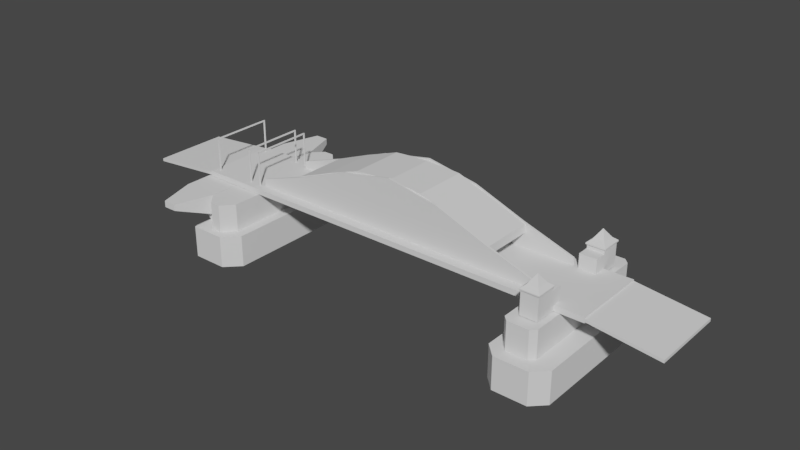 # Source: Bridge_collision.blend  (saved by Blender 2.79.0; exported with 4.5.12 LTS)
import bpy
from mathutils import Matrix  # noqa: F401  (used for matrix-valued properties, if any)

bpy.ops.wm.read_factory_settings(use_empty=True)
scene = bpy.context.scene
scene.name = 'Scene'

# ---- collections
col_collection_1 = bpy.data.collections.new('Collection 1'); scene.collection.children.link(col_collection_1)

# ---- world
world_world = bpy.data.worlds.new('World'); scene.world = world_world
world_world.color = (0.05088, 0.05088, 0.05088)
world_world.use_sun_shadow = False
world_world.sun_shadow_jitter_overblur = 0.0
world_world.cycles.sampling_method = 'MANUAL'

# ---- meshes
me_cube = bpy.data.meshes.new('Cube')
me_cube.from_pydata([(-79.43, -14.1, -1.0), (-79.43, -14.1, 1.0), (-79.43, 14.1, -1.0), (-79.43, 14.1, 1.0), (79.43, -14.1, -1.0), (79.43, -14.1, 1.0), (79.43, 14.1, -1.0), (79.43, 14.1, 1.0), (79.43, -14.1, -0.5302), (79.43, -14.1, 0.5302), (79.43, 14.1, -0.5302), (79.43, 14.1, 0.5302), (105.0, 14.1, -2.548), (105.0, 14.1, -3.608), (105.0, -14.1, -3.608), (105.0, -14.1, -2.548), (-79.46, -14.1, -0.5302), (-79.46, -14.1, 0.5302), (-79.46, 14.1, -0.5302), (-79.46, 14.1, 0.5302), (-107.2, 14.1, -1.903), (-107.2, 14.1, -2.964), (-107.2, -14.1, -2.964), (-107.2, -14.1, -1.903), (-77.39, 11.18, -0.682), (-77.39, 11.18, 13.61), (-77.39, 11.6, -0.682), (-77.39, 11.6, 13.61), (-76.97, 11.18, -0.682), (-76.97, 11.18, 13.61), (-76.97, 11.6, -0.682), (-76.97, 11.6, 13.61), (-77.39, 11.18, 13.15), (-77.39, 11.6, 13.15), (-76.97, 11.6, 13.15), (-76.97, 11.18, 13.15), (-77.39, 0.0, 13.61), (-76.97, 0.0, 13.61), (-76.97, -11.6, -0.682), (-76.97, -11.6, 13.61), (-76.97, -11.18, -0.682), (-76.97, -11.18, 13.61), (-77.39, -11.6, -0.682), (-77.39, -11.6, 13.61), (-77.39, -11.18, -0.682), (-77.39, -11.18, 13.61), (-76.97, -11.6, 13.15), (-76.97, -11.18, 13.15), (-77.39, -11.18, 13.15), (-77.39, -11.6, 13.15), (-76.97, 0.0, 13.15), (-77.39, 0.0, 13.15), (-61.16, 11.18, -0.4237), (-61.16, 11.18, 13.87), (-61.16, 11.6, -0.4237), (-61.16, 11.6, 13.87), (-60.74, 11.18, -0.4237), (-60.74, 11.18, 13.87), (-60.74, 11.6, -0.4237), (-60.74, 11.6, 13.87), (-61.16, 11.18, 13.41), (-61.16, 11.6, 13.41), (-60.74, 11.6, 13.41), (-60.74, 11.18, 13.41), (-61.16, 0.0, 13.87), (-60.74, 0.0, 13.87), (-60.74, -11.6, -0.4237), (-60.74, -11.6, 13.87), (-60.74, -11.18, -0.4237), (-60.74, -11.18, 13.87), (-61.16, -11.6, -0.4237), (-61.16, -11.6, 13.87), (-61.16, -11.18, -0.4237), (-61.16, -11.18, 13.87), (-60.74, -11.6, 13.41), (-60.74, -11.18, 13.41), (-61.16, -11.18, 13.41), (-61.16, -11.6, 13.41), (-60.74, 0.0, 13.41), (-61.16, 0.0, 13.41), (-56.59, 11.18, -0.4237), (-56.59, 11.18, 13.87), (-56.59, 11.6, -0.4237), (-56.59, 11.6, 13.87), (-56.17, 11.18, -0.4237), (-56.17, 11.18, 13.87), (-56.17, 11.6, -0.4237), (-56.17, 11.6, 13.87), (-56.59, 11.18, 13.41), (-56.59, 11.6, 13.41), (-56.17, 11.6, 13.41), (-56.17, 11.18, 13.41), (-56.59, 0.0, 13.87), (-56.17, 0.0, 13.87), (-56.17, -11.6, -0.4237), (-56.17, -11.6, 13.87), (-56.17, -11.18, -0.4237), (-56.17, -11.18, 13.87), (-56.59, -11.6, -0.4237), (-56.59, -11.6, 13.87), (-56.59, -11.18, -0.4237), (-56.59, -11.18, 13.87), (-56.17, -11.6, 13.41), (-56.17, -11.18, 13.41), (-56.59, -11.18, 13.41), (-56.59, -11.6, 13.41), (-56.17, 0.0, 13.41), (-56.59, 0.0, 13.41), (-54.63, -9.804, -0.8928), (60.44, -9.804, -0.8928), (-54.63, -9.804, 3.558), (60.44, -9.804, 3.558), (-35.45, -9.804, -0.8928), (-16.27, -9.804, -0.8928), (2.904, -9.804, -0.8928), (22.08, -9.804, -0.8928), (41.26, -9.804, -0.8928), (41.26, -9.804, 10.0), (22.08, -9.804, 17.33), (2.904, -9.804, 20.88), (-16.27, -9.804, 17.33), (-35.45, -9.804, 10.0), (-54.63, -10.55, 3.558), (-54.63, -10.55, -0.8928), (41.26, -10.55, -0.8928), (60.44, -10.55, -0.8928), (60.44, -10.55, 3.558), (-35.45, -10.55, 10.0), (-35.45, -10.55, -0.8928), (-16.27, -10.55, -0.8928), (2.904, -10.55, -0.8928), (22.08, -10.55, -0.8928), (41.26, -10.55, 10.0), (22.08, -10.55, 17.33), (2.904, -10.55, 20.88), (-16.27, -10.55, 17.33), (-54.63, 10.55, -0.8928), (60.44, 10.55, -0.8928), (-54.63, 10.55, 3.558), (60.44, 10.55, 3.558), (-35.45, 10.55, -0.8928), (-16.27, 10.55, -0.8928), (2.904, 10.55, -0.8928), (22.08, 10.55, -0.8928), (41.26, 10.55, -0.8928), (41.26, 10.55, 10.0), (22.08, 10.55, 17.33), (2.904, 10.55, 20.88), (-16.27, 10.55, 17.33), (-35.45, 10.55, 10.0), (-54.63, 9.804, 3.558), (-54.63, 9.804, -0.8928), (41.26, 9.804, -0.8928), (60.44, 9.804, -0.8928), (60.44, 9.804, 3.558), (-35.45, 9.804, 10.0), (-35.45, 9.804, -0.8928), (-16.27, 9.804, -0.8928), (2.904, 9.804, -0.8928), (22.08, 9.804, -0.8928), (41.26, 9.804, 10.0), (22.08, 9.804, 17.33), (2.904, 9.804, 20.88), (-16.27, 9.804, 17.33), (-37.49, -9.966, 6.288), (42.21, -9.966, 6.288), (-37.49, 9.966, 6.288), (42.21, 9.966, 6.288), (-24.2, -9.966, 11.47), (-10.92, -9.966, 16.1), (2.878, -9.966, 17.09), (15.64, -9.966, 16.1), (28.93, -9.966, 11.47), (28.93, 9.966, 11.47), (15.64, 9.966, 16.1), (2.878, 9.966, 17.09), (-10.92, 9.966, 16.1), (-24.2, 9.966, 11.47), (-37.48, 9.966, 9.435), (-37.48, -9.966, 9.435), (28.93, -9.966, 14.62), (42.21, -9.966, 9.435), (42.21, 9.966, 9.435), (-24.2, 9.966, 14.62), (-24.2, -9.966, 14.62), (-10.92, -9.966, 19.25), (2.881, -9.966, 20.24), (15.65, -9.966, 19.25), (28.93, 9.966, 14.62), (15.65, 9.966, 19.25), (2.881, 9.966, 20.24), (-10.92, 9.966, 19.25), (61.18, -26.91, -11.53), (59.31, -25.04, -11.53), (59.31, 25.6, -11.53), (61.18, 27.48, -11.53), (69.08, 27.48, -11.53), (70.95, 25.6, -11.53), (72.48, 28.57, -11.53), (70.95, -25.04, -11.53), (69.08, -26.91, -11.53), (72.48, -28.0, -11.53), (59.31, -25.04, -1.202), (61.18, -26.91, -1.202), (61.18, 27.48, -1.202), (59.31, 25.6, -1.202), (70.95, 25.6, -1.202), (69.08, 27.48, -1.202), (69.08, -26.91, -1.202), (70.95, -25.04, -1.202), (60.02, -31.5, -23.44), (55.36, -26.84, -23.44), (55.36, -26.84, -11.53), (60.02, -31.5, -11.53), (58.08, -28.33, -11.53), (55.36, 27.41, -23.44), (60.02, 32.07, -23.44), (60.02, 32.07, -11.53), (55.36, 27.41, -11.53), (58.08, 28.9, -11.53), (77.41, -26.78, -23.44), (72.69, -31.5, -23.44), (72.69, -31.5, -11.53), (77.41, -26.78, -11.53), (73.56, -28.77, -11.53), (72.69, 32.07, -23.44), (77.41, 27.35, -23.44), (77.41, 27.35, -11.53), (72.69, 32.07, -11.53), (73.56, 29.33, -11.53), (62.66, -22.61, -0.8272), (62.66, -22.61, 6.25), (62.66, -11.06, -0.8272), (62.66, -11.06, 6.25), (68.93, -22.61, -0.8272), (68.93, -22.61, 6.25), (68.93, -11.06, -0.8272), (68.93, -11.06, 6.25), (62.66, -15.4, -0.8272), (62.66, -15.4, 6.25), (68.93, -15.4, -0.8272), (68.93, -15.4, 6.25), (68.93, -15.4, 7.751), (68.93, -22.61, 7.751), (62.66, -22.61, 7.751), (62.66, -15.4, 7.751), (69.29, -15.0, 7.751), (69.29, -23.01, 7.751), (62.31, -23.01, 7.751), (62.31, -15.0, 7.751), (69.29, -15.0, 8.206), (69.29, -23.01, 8.206), (62.31, -23.01, 8.206), (62.31, -15.0, 8.206), (67.87, -16.63, 9.457), (67.87, -21.38, 9.457), (63.73, -21.38, 9.457), (63.73, -16.63, 9.457), (66.42, -18.29, 11.73), (66.42, -19.72, 11.73), (65.17, -19.72, 11.73), (65.17, -18.29, 11.73), (65.8, -19.01, 12.76), (62.66, 20.89, -0.8272), (62.66, 20.89, 6.25), (62.66, 9.34, -0.8272), (62.66, 9.34, 6.25), (68.93, 20.89, -0.8272), (68.93, 20.89, 6.25), (68.93, 9.34, -0.8272), (68.93, 9.34, 6.25), (62.66, 13.68, -0.8272), (62.66, 13.68, 6.25), (68.93, 13.68, -0.8272), (68.93, 13.68, 6.25), (68.93, 13.68, 7.751), (68.93, 20.89, 7.751), (62.66, 20.89, 7.751), (62.66, 13.68, 7.751), (69.29, 13.28, 7.751), (69.29, 21.29, 7.751), (62.31, 21.29, 7.751), (62.31, 13.28, 7.751), (69.29, 13.28, 8.206), (69.29, 21.29, 8.206), (62.31, 21.29, 8.206), (62.31, 13.28, 8.206), (67.87, 14.91, 9.457), (67.87, 19.66, 9.457), (63.73, 19.66, 9.457), (63.73, 14.91, 9.457), (66.42, 16.57, 11.73), (66.42, 18.0, 11.73), (65.17, 18.0, 11.73), (65.17, 16.57, 11.73), (65.8, 17.29, 12.76), (-69.16, 32.11, -23.44), (-69.16, 32.11, -11.55), (-69.16, -32.11, -23.44), (-69.16, -32.11, -11.55), (-80.7, 24.35, -1.173), (-69.46, 24.35, -11.64), (-80.7, -24.35, -1.173), (-69.46, -24.35, -11.64), (-50.99, -26.8, -23.44), (-56.3, -32.11, -23.44), (-56.3, -32.11, -11.55), (-50.99, -26.8, -11.55), (-56.3, 32.11, -23.44), (-50.99, 26.8, -23.44), (-50.99, 26.8, -11.55), (-56.3, 32.11, -11.55), (-69.18, -32.11, -23.44), (-73.03, -28.25, -23.44), (-73.03, -28.25, -13.73), (-69.18, -32.11, -11.56), (-73.03, 28.25, -23.44), (-69.18, 32.11, -23.44), (-69.18, 32.11, -11.56), (-73.03, 28.25, -13.73), (-66.52, 25.08, -11.55), (-62.76, 28.84, -11.55), (-68.89, 31.77, -11.55), (-62.76, -29.41, -11.55), (-66.52, -25.08, -11.55), (-68.89, -31.77, -11.55), (-62.76, 28.84, -1.138), (-66.52, 25.08, -1.138), (-66.52, -25.08, -1.138), (-62.76, -29.41, -1.138), (-58.86, 28.84, -11.55), (-54.86, 24.84, -11.55), (-51.32, 26.97, -11.55), (-56.3, 32.11, -11.55), (-54.86, -24.84, -11.55), (-58.86, -29.41, -11.55), (-56.3, -32.11, -11.55), (-51.32, -26.97, -11.55), (-54.86, 24.84, -1.138), (-58.86, 28.84, -1.138), (-58.86, -29.41, -1.138), (-54.86, -24.84, -1.138), (-66.77, -24.35, -11.64), (-66.77, -24.35, -1.173), (-66.77, 24.35, -11.64), (-66.77, 24.35, -1.173), (-66.77, 24.35, -8.922), (-66.77, -24.35, -8.922), (-76.1, -24.35, -5.829), (-76.1, 24.35, -5.829), (-71.29, -38.73, -1.173), (-76.28, -38.73, -1.173), (-76.28, 38.73, -1.173), (-71.29, 38.73, -1.173), (-76.28, -38.73, -3.569), (-71.29, 38.73, -3.517), (-71.29, -38.73, -3.517), (-76.28, 38.73, -3.569), (-80.7, -24.35, -5.216), (-66.77, 24.35, -7.903), (-66.77, -24.35, -7.903), (-80.7, 24.35, -5.216), (-76.28, -38.73, -3.254), (-71.29, 38.73, -3.209), (-71.29, -38.73, -3.209), (-76.28, 38.73, -3.254)], [], [(0, 1, 3, 2), (2, 3, 7, 6), (6, 7, 5, 4), (4, 5, 1, 0), (2, 6, 4, 0), (7, 3, 1, 5), (10, 8, 9, 11), (13, 12, 15, 14), (11, 9, 15, 12), (10, 11, 12, 13), (9, 8, 14, 15), (8, 10, 13, 14), (18, 19, 17, 16), (21, 22, 23, 20), (19, 20, 23, 17), (18, 21, 20, 19), (17, 23, 22, 16), (16, 22, 21, 18), (32, 25, 27, 33), (33, 27, 31, 34), (34, 31, 29, 35), (35, 29, 37, 50), (26, 30, 28, 24), (31, 27, 25, 29), (28, 35, 32, 24), (30, 34, 35, 28), (26, 33, 34, 30), (24, 32, 33, 26), (50, 37, 36, 51), (29, 25, 36, 37), (32, 35, 50, 51), (25, 32, 51, 36), (46, 47, 41, 39), (47, 48, 51, 50), (48, 49, 43, 45), (40, 38, 42, 44), (45, 43, 39, 41), (42, 38, 46, 49), (44, 42, 49, 48), (40, 44, 48, 47), (38, 40, 47, 46), (45, 41, 37, 36), (48, 45, 36, 51), (41, 47, 50, 37), (60, 53, 55, 61), (61, 55, 59, 62), (62, 59, 57, 63), (63, 57, 65, 78), (54, 58, 56, 52), (59, 55, 53, 57), (56, 63, 60, 52), (58, 62, 63, 56), (54, 61, 62, 58), (52, 60, 61, 54), (78, 65, 64, 79), (57, 53, 64, 65), (60, 63, 78, 79), (53, 60, 79, 64), (74, 75, 69, 67), (75, 76, 79, 78), (76, 77, 71, 73), (68, 66, 70, 72), (73, 71, 67, 69), (70, 66, 74, 77), (72, 70, 77, 76), (68, 72, 76, 75), (66, 68, 75, 74), (73, 69, 65, 64), (76, 73, 64, 79), (69, 75, 78, 65), (88, 81, 83, 89), (89, 83, 87, 90), (90, 87, 85, 91), (91, 85, 93, 106), (82, 86, 84, 80), (87, 83, 81, 85), (84, 91, 88, 80), (86, 90, 91, 84), (82, 89, 90, 86), (80, 88, 89, 82), (106, 93, 92, 107), (85, 81, 92, 93), (88, 91, 106, 107), (81, 88, 107, 92), (102, 103, 97, 95), (103, 104, 107, 106), (104, 105, 99, 101), (96, 94, 98, 100), (101, 99, 95, 97), (98, 94, 102, 105), (100, 98, 105, 104), (96, 100, 104, 103), (94, 96, 103, 102), (101, 97, 93, 92), (104, 101, 92, 107), (97, 103, 106, 93), (116, 117, 111, 109), (108, 110, 121, 112), (112, 121, 120, 113), (113, 120, 119, 114), (114, 119, 118, 115), (115, 118, 117, 116), (124, 125, 126, 132), (123, 128, 127, 122), (128, 129, 135, 127), (129, 130, 134, 135), (130, 131, 133, 134), (131, 124, 132, 133), (115, 116, 124, 131), (116, 109, 125, 124), (111, 117, 132, 126), (109, 111, 126, 125), (117, 118, 133, 132), (121, 110, 122, 127), (118, 119, 134, 133), (108, 112, 128, 123), (119, 120, 135, 134), (112, 113, 129, 128), (120, 121, 127, 135), (113, 114, 130, 129), (114, 115, 131, 130), (110, 108, 123, 122), (144, 145, 139, 137), (136, 138, 149, 140), (140, 149, 148, 141), (141, 148, 147, 142), (142, 147, 146, 143), (143, 146, 145, 144), (152, 153, 154, 160), (151, 156, 155, 150), (156, 157, 163, 155), (157, 158, 162, 163), (158, 159, 161, 162), (159, 152, 160, 161), (139, 145, 160, 154), (145, 146, 161, 160), (149, 138, 150, 155), (146, 147, 162, 161), (147, 148, 163, 162), (148, 149, 155, 163), (141, 142, 158, 157), (142, 143, 159, 158), (172, 173, 167, 165), (164, 166, 177, 168), (168, 177, 176, 169), (169, 176, 175, 170), (170, 175, 174, 171), (171, 174, 173, 172), (180, 181, 182, 188), (179, 184, 183, 178), (184, 185, 191, 183), (185, 186, 190, 191), (186, 187, 189, 190), (187, 180, 188, 189), (175, 176, 191, 190), (168, 169, 185, 184), (176, 177, 183, 191), (169, 170, 186, 185), (170, 171, 187, 186), (166, 164, 179, 178), (171, 172, 180, 187), (172, 165, 181, 180), (167, 173, 188, 182), (165, 167, 182, 181), (173, 174, 189, 188), (177, 166, 178, 183), (174, 175, 190, 189), (164, 168, 184, 179), (224, 223, 227, 229, 198, 197, 199, 201), (221, 222, 213, 210), (219, 218, 212, 214, 193, 194), (211, 212, 218, 215), (192, 200, 208, 203), (229, 228, 217, 219, 195, 196, 198), (196, 195, 204, 207), (199, 197, 206, 209), (206, 207, 204, 205, 202, 203, 208, 209), (214, 213, 222, 224, 201, 200, 192), (216, 217, 228, 225), (192, 193, 214), (194, 195, 219), (196, 197, 198), (199, 200, 201), (199, 209, 208, 200), (202, 193, 192, 203), (194, 205, 204, 195), (206, 197, 196, 207), (194, 193, 202, 205), (212, 213, 214), (217, 218, 219), (210, 213, 212, 211), (217, 216, 215, 218), (226, 227, 223, 220), (222, 223, 224), (227, 228, 229), (227, 226, 225, 228), (222, 221, 220, 223), (215, 216, 225, 226, 220, 221, 210, 211), (238, 239, 233, 232), (232, 233, 237, 236), (240, 241, 235, 234), (234, 235, 231, 230), (238, 240, 234, 230), (239, 231, 244, 245), (237, 233, 239, 241), (232, 236, 240, 238), (236, 237, 241, 240), (230, 231, 239, 238), (245, 244, 248, 249), (231, 235, 243, 244), (241, 239, 245, 242), (235, 241, 242, 243), (246, 249, 253, 250), (243, 242, 246, 247), (242, 245, 249, 246), (244, 243, 247, 248), (252, 251, 255, 256), (248, 247, 251, 252), (249, 248, 252, 253), (247, 246, 250, 251), (257, 256, 260, 261), (253, 252, 256, 257), (251, 250, 254, 255), (250, 253, 257, 254), (258, 261, 262), (255, 254, 258, 259), (254, 257, 261, 258), (256, 255, 259, 260), (260, 259, 262), (261, 260, 262), (259, 258, 262), (271, 265, 266, 272), (265, 269, 270, 266), (273, 267, 268, 274), (267, 263, 264, 268), (272, 278, 277, 264), (270, 274, 272, 266), (269, 273, 274, 270), (263, 271, 272, 264), (278, 282, 281, 277), (264, 277, 276, 268), (274, 275, 278, 272), (268, 276, 275, 274), (279, 283, 286, 282), (276, 280, 279, 275), (275, 279, 282, 278), (277, 281, 280, 276), (285, 289, 288, 284), (281, 285, 284, 280), (282, 286, 285, 281), (280, 284, 283, 279), (290, 294, 293, 289), (286, 290, 289, 285), (284, 288, 287, 283), (283, 287, 290, 286), (291, 295, 294), (288, 292, 291, 287), (287, 291, 294, 290), (289, 293, 292, 288), (293, 295, 292), (294, 295, 293), (292, 295, 291), (298, 299, 315, 312), (320, 324, 328, 327), (305, 306, 299, 298), (297, 318, 319, 314, 315, 299), (309, 310, 307, 304), (317, 318, 297, 296), (313, 314, 319, 316), (334, 331, 338, 341), (306, 307, 337, 336), (299, 306, 336, 335, 323, 325), (358, 302, 300, 361), (296, 297, 311, 308), (297, 299, 325, 324, 320, 322), (330, 321, 326, 339), (338, 339, 326, 327, 328, 329, 340, 341), (323, 335, 340, 329), (334, 337, 307, 310, 332, 331), (310, 309, 308, 311), (306, 305, 304, 307), (296, 308, 309, 304, 305, 298), (312, 315, 314, 313), (318, 317, 316, 319), (316, 317, 296, 298, 312, 313), (320, 321, 322), (323, 324, 325), (320, 327, 326, 321), (323, 329, 328, 324), (330, 333, 311, 297, 322, 321), (330, 331, 332, 333), (334, 335, 336, 337), (338, 331, 330, 339), (340, 335, 334, 341), (310, 311, 333, 332), (360, 343, 350, 364), (359, 345, 343, 360), (361, 300, 352, 365), (301, 344, 342, 303), (345, 300, 302, 343), (342, 347, 348, 303), (344, 346, 347, 342), (301, 349, 346, 344), (303, 348, 349, 301), (365, 352, 353, 363), (364, 350, 351, 362), (346, 349, 357, 355), (348, 347, 356, 354), (358, 348, 354, 362), (343, 302, 351, 350), (359, 346, 355, 363), (300, 345, 353, 352), (345, 359, 363, 353), (302, 358, 362, 351), (356, 364, 362, 354), (357, 365, 363, 355), (349, 361, 365, 357), (346, 359, 360, 347), (347, 360, 364, 356), (348, 358, 361, 349)])
me_cube.use_remesh_preserve_volume = False
me_cube.use_remesh_preserve_attributes = False
me_cube.use_mirror_vertex_groups = False
me_cube.update()

# ---- objects
ob_cube = bpy.data.objects.new('Cube', me_cube)

# ---- transforms, parenting, visibility, modifiers, constraints
ob_cube.location = (0.0, 0.0, 0.0)
ob_cube.lineart.crease_threshold = 0.0

# ---- collection membership
col_collection_1.objects.link(ob_cube)

# ---- scene / render settings (as saved in the file)
scene.frame_start = 1; scene.frame_end = 250; scene.frame_set(1)
scene.render.engine = 'BLENDER_EEVEE_NEXT'
scene.render.image_settings.file_format = 'JPEG'
scene.render.resolution_percentage = 50
scene.render.dither_intensity = 0.0
scene.cycles.use_denoising = False
scene.cycles.samples = 128
scene.cycles.sampling_pattern = 'TABULATED_SOBOL'
scene.cycles.use_adaptive_sampling = False
scene.cycles.use_light_tree = False
scene.cycles.blur_glossy = 0.0
scene.cycles.sample_clamp_indirect = 0.0
scene.view_settings.view_transform = 'Filmic'
bpy.context.view_layer.update()

# ---- added for rendering (the .blend has no active camera and no usable light): camera, sun
cam_auto = bpy.data.cameras.new('AutoCamera')
cam_auto.lens = 50.0
cam_auto.sensor_width = 36.0
cam_auto.clip_end = 3738.85
ob_auto_camera = bpy.data.objects.new('AutoCamera', cam_auto)
scene.collection.objects.link(ob_auto_camera)
ob_auto_camera.location = (211.944, -255.649, 169.154)
ob_auto_camera.rotation_euler = (1.09748, -7.21219e-08, 0.694738)
scene.camera = ob_auto_camera
light_auto_sun = bpy.data.lights.new('AutoSun', 'SUN')
light_auto_sun.energy = 3.0
light_auto_sun.angle = 0.0523599
ob_auto_sun = bpy.data.objects.new('AutoSun', light_auto_sun)
scene.collection.objects.link(ob_auto_sun)
ob_auto_sun.rotation_euler = (0.872665, 0.174533, 0.523599)
bpy.context.view_layer.update()
